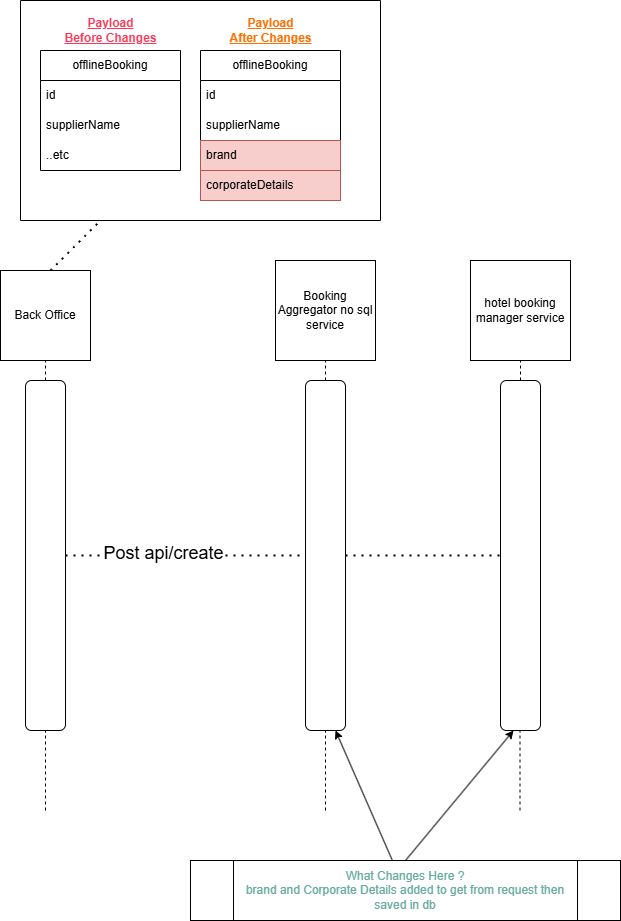

The diagram above was exported from draw.io. Its source (the exported page's mxGraphModel, read from the mxfile embedded in the PNG):
<mxGraphModel dx="1426" dy="791" grid="1" gridSize="10" guides="1" tooltips="1" connect="1" arrows="1" fold="1" page="1" pageScale="1" pageWidth="850" pageHeight="1100" math="0" shadow="0">
  <root>
    <mxCell id="0" />
    <mxCell id="1" parent="0" />
    <mxCell id="iNZxjPuBWDMn_3pS5oYQ-3" value="" style="endArrow=none;dashed=1;html=1;rounded=0;" edge="1" parent="1" source="iNZxjPuBWDMn_3pS5oYQ-6">
      <mxGeometry width="50" height="50" relative="1" as="geometry">
        <mxPoint x="55" y="940" as="sourcePoint" />
        <mxPoint x="55" y="470" as="targetPoint" />
      </mxGeometry>
    </mxCell>
    <mxCell id="iNZxjPuBWDMn_3pS5oYQ-5" value="Back Office" style="whiteSpace=wrap;html=1;aspect=fixed;" vertex="1" parent="1">
      <mxGeometry x="10" y="400" width="90" height="90" as="geometry" />
    </mxCell>
    <mxCell id="iNZxjPuBWDMn_3pS5oYQ-7" value="" style="endArrow=none;dashed=1;html=1;rounded=0;" edge="1" parent="1" target="iNZxjPuBWDMn_3pS5oYQ-6">
      <mxGeometry width="50" height="50" relative="1" as="geometry">
        <mxPoint x="55" y="940" as="sourcePoint" />
        <mxPoint x="55" y="470" as="targetPoint" />
      </mxGeometry>
    </mxCell>
    <mxCell id="iNZxjPuBWDMn_3pS5oYQ-6" value="" style="rounded=1;whiteSpace=wrap;html=1;" vertex="1" parent="1">
      <mxGeometry x="35" y="510" width="40" height="350" as="geometry" />
    </mxCell>
    <mxCell id="iNZxjPuBWDMn_3pS5oYQ-14" value="offlineBooking" style="swimlane;fontStyle=0;childLayout=stackLayout;horizontal=1;startSize=30;horizontalStack=0;resizeParent=1;resizeParentMax=0;resizeLast=0;collapsible=1;marginBottom=0;whiteSpace=wrap;html=1;" vertex="1" parent="1">
      <mxGeometry x="210" y="180" width="140" height="150" as="geometry" />
    </mxCell>
    <mxCell id="iNZxjPuBWDMn_3pS5oYQ-10" value="offlineBooking" style="swimlane;fontStyle=0;childLayout=stackLayout;horizontal=1;startSize=30;horizontalStack=0;resizeParent=1;resizeParentMax=0;resizeLast=0;collapsible=1;marginBottom=0;whiteSpace=wrap;html=1;" vertex="1" parent="1">
      <mxGeometry x="50" y="180" width="140" height="120" as="geometry" />
    </mxCell>
    <mxCell id="iNZxjPuBWDMn_3pS5oYQ-11" value="id" style="text;strokeColor=none;fillColor=none;align=left;verticalAlign=middle;spacingLeft=4;spacingRight=4;overflow=hidden;points=[[0,0.5],[1,0.5]];portConstraint=eastwest;rotatable=0;whiteSpace=wrap;html=1;" vertex="1" parent="iNZxjPuBWDMn_3pS5oYQ-10">
      <mxGeometry y="30" width="140" height="30" as="geometry" />
    </mxCell>
    <mxCell id="iNZxjPuBWDMn_3pS5oYQ-12" value="supplierName" style="text;strokeColor=none;fillColor=none;align=left;verticalAlign=middle;spacingLeft=4;spacingRight=4;overflow=hidden;points=[[0,0.5],[1,0.5]];portConstraint=eastwest;rotatable=0;whiteSpace=wrap;html=1;" vertex="1" parent="iNZxjPuBWDMn_3pS5oYQ-10">
      <mxGeometry y="60" width="140" height="30" as="geometry" />
    </mxCell>
    <mxCell id="iNZxjPuBWDMn_3pS5oYQ-13" value="..etc" style="text;strokeColor=none;fillColor=none;align=left;verticalAlign=middle;spacingLeft=4;spacingRight=4;overflow=hidden;points=[[0,0.5],[1,0.5]];portConstraint=eastwest;rotatable=0;whiteSpace=wrap;html=1;" vertex="1" parent="iNZxjPuBWDMn_3pS5oYQ-10">
      <mxGeometry y="90" width="140" height="30" as="geometry" />
    </mxCell>
    <mxCell id="iNZxjPuBWDMn_3pS5oYQ-15" value="id" style="text;strokeColor=none;fillColor=none;align=left;verticalAlign=middle;spacingLeft=4;spacingRight=4;overflow=hidden;points=[[0,0.5],[1,0.5]];portConstraint=eastwest;rotatable=0;whiteSpace=wrap;html=1;" vertex="1" parent="1">
      <mxGeometry x="210" y="210" width="140" height="30" as="geometry" />
    </mxCell>
    <mxCell id="iNZxjPuBWDMn_3pS5oYQ-16" value="supplierName" style="text;strokeColor=none;fillColor=none;align=left;verticalAlign=middle;spacingLeft=4;spacingRight=4;overflow=hidden;points=[[0,0.5],[1,0.5]];portConstraint=eastwest;rotatable=0;whiteSpace=wrap;html=1;" vertex="1" parent="1">
      <mxGeometry x="210" y="240" width="140" height="30" as="geometry" />
    </mxCell>
    <mxCell id="iNZxjPuBWDMn_3pS5oYQ-17" value="brand" style="text;strokeColor=#b85450;fillColor=#f8cecc;align=left;verticalAlign=middle;spacingLeft=4;spacingRight=4;overflow=hidden;points=[[0,0.5],[1,0.5]];portConstraint=eastwest;rotatable=0;whiteSpace=wrap;html=1;" vertex="1" parent="1">
      <mxGeometry x="210" y="270" width="140" height="30" as="geometry" />
    </mxCell>
    <mxCell id="iNZxjPuBWDMn_3pS5oYQ-19" value="Payload &lt;br&gt;Before Changes" style="text;html=1;align=center;verticalAlign=middle;resizable=0;points=[];autosize=1;strokeColor=none;fillColor=none;fontColor=#FF3657;fontStyle=5" vertex="1" parent="1">
      <mxGeometry x="65" y="140" width="110" height="40" as="geometry" />
    </mxCell>
    <mxCell id="iNZxjPuBWDMn_3pS5oYQ-20" value="Payload &lt;br&gt;After Changes" style="text;html=1;align=center;verticalAlign=middle;resizable=0;points=[];autosize=1;strokeColor=none;fillColor=none;fontColor=#FF7003;fontStyle=5" vertex="1" parent="1">
      <mxGeometry x="230" y="140" width="100" height="40" as="geometry" />
    </mxCell>
    <mxCell id="iNZxjPuBWDMn_3pS5oYQ-18" value="corporateDetails" style="text;strokeColor=#b85450;fillColor=#f8cecc;align=left;verticalAlign=middle;spacingLeft=4;spacingRight=4;overflow=hidden;points=[[0,0.5],[1,0.5]];portConstraint=eastwest;rotatable=0;whiteSpace=wrap;html=1;" vertex="1" parent="1">
      <mxGeometry x="210" y="300" width="140" height="30" as="geometry" />
    </mxCell>
    <mxCell id="iNZxjPuBWDMn_3pS5oYQ-25" value="" style="endArrow=none;dashed=1;html=1;rounded=0;" edge="1" source="iNZxjPuBWDMn_3pS5oYQ-27" parent="1">
      <mxGeometry width="50" height="50" relative="1" as="geometry">
        <mxPoint x="335" y="940" as="sourcePoint" />
        <mxPoint x="335" y="470" as="targetPoint" />
      </mxGeometry>
    </mxCell>
    <mxCell id="iNZxjPuBWDMn_3pS5oYQ-26" value="" style="endArrow=none;dashed=1;html=1;rounded=0;" edge="1" target="iNZxjPuBWDMn_3pS5oYQ-27" parent="1">
      <mxGeometry width="50" height="50" relative="1" as="geometry">
        <mxPoint x="335" y="940" as="sourcePoint" />
        <mxPoint x="335" y="470" as="targetPoint" />
      </mxGeometry>
    </mxCell>
    <mxCell id="iNZxjPuBWDMn_3pS5oYQ-27" value="" style="rounded=1;whiteSpace=wrap;html=1;" vertex="1" parent="1">
      <mxGeometry x="315" y="510" width="40" height="350" as="geometry" />
    </mxCell>
    <mxCell id="iNZxjPuBWDMn_3pS5oYQ-28" value="Booking Aggregator no sql&lt;br&gt;service" style="whiteSpace=wrap;html=1;aspect=fixed;" vertex="1" parent="1">
      <mxGeometry x="285" y="390" width="100" height="100" as="geometry" />
    </mxCell>
    <mxCell id="iNZxjPuBWDMn_3pS5oYQ-29" value="" style="endArrow=none;dashed=1;html=1;dashPattern=1 3;strokeWidth=2;rounded=0;" edge="1" parent="1" source="iNZxjPuBWDMn_3pS5oYQ-6" target="iNZxjPuBWDMn_3pS5oYQ-27">
      <mxGeometry width="50" height="50" relative="1" as="geometry">
        <mxPoint x="390" y="570" as="sourcePoint" />
        <mxPoint x="440" y="520" as="targetPoint" />
      </mxGeometry>
    </mxCell>
    <mxCell id="iNZxjPuBWDMn_3pS5oYQ-30" value="&lt;font style=&quot;font-size: 18px;&quot;&gt;Post api/create&lt;/font&gt;" style="edgeLabel;html=1;align=center;verticalAlign=middle;resizable=0;points=[];" vertex="1" connectable="0" parent="iNZxjPuBWDMn_3pS5oYQ-29">
      <mxGeometry x="-0.1917" y="3" relative="1" as="geometry">
        <mxPoint as="offset" />
      </mxGeometry>
    </mxCell>
    <mxCell id="iNZxjPuBWDMn_3pS5oYQ-31" value="&lt;font color=&quot;#67ab9f&quot;&gt;What Changes Here ?&lt;br&gt;brand and Corporate Details added to get from request then saved in db&lt;/font&gt;" style="shape=process;whiteSpace=wrap;html=1;backgroundOutline=1;" vertex="1" parent="1">
      <mxGeometry x="200" y="990" width="430" height="60" as="geometry" />
    </mxCell>
    <mxCell id="iNZxjPuBWDMn_3pS5oYQ-32" value="" style="endArrow=classic;html=1;rounded=0;entryX=0.75;entryY=1;entryDx=0;entryDy=0;" edge="1" parent="1" source="iNZxjPuBWDMn_3pS5oYQ-31" target="iNZxjPuBWDMn_3pS5oYQ-27">
      <mxGeometry width="50" height="50" relative="1" as="geometry">
        <mxPoint x="235" y="970" as="sourcePoint" />
        <mxPoint x="350" y="880" as="targetPoint" />
      </mxGeometry>
    </mxCell>
    <mxCell id="iNZxjPuBWDMn_3pS5oYQ-33" value="" style="endArrow=none;dashed=1;html=1;rounded=0;" edge="1" source="iNZxjPuBWDMn_3pS5oYQ-34" parent="1">
      <mxGeometry width="50" height="50" relative="1" as="geometry">
        <mxPoint x="530" y="940" as="sourcePoint" />
        <mxPoint x="530" y="470" as="targetPoint" />
      </mxGeometry>
    </mxCell>
    <mxCell id="iNZxjPuBWDMn_3pS5oYQ-34" value="" style="rounded=1;whiteSpace=wrap;html=1;" vertex="1" parent="1">
      <mxGeometry x="510" y="510" width="40" height="350" as="geometry" />
    </mxCell>
    <mxCell id="iNZxjPuBWDMn_3pS5oYQ-35" value="" style="endArrow=none;dashed=1;html=1;rounded=0;" edge="1" parent="1">
      <mxGeometry width="50" height="50" relative="1" as="geometry">
        <mxPoint x="529.5" y="940" as="sourcePoint" />
        <mxPoint x="529.5" y="860" as="targetPoint" />
      </mxGeometry>
    </mxCell>
    <mxCell id="iNZxjPuBWDMn_3pS5oYQ-36" value="hotel booking manager service" style="whiteSpace=wrap;html=1;aspect=fixed;" vertex="1" parent="1">
      <mxGeometry x="480" y="390" width="100" height="100" as="geometry" />
    </mxCell>
    <mxCell id="iNZxjPuBWDMn_3pS5oYQ-37" value="" style="endArrow=classic;html=1;rounded=0;entryX=0.75;entryY=1;entryDx=0;entryDy=0;exitX=0.5;exitY=0;exitDx=0;exitDy=0;" edge="1" parent="1" source="iNZxjPuBWDMn_3pS5oYQ-31">
      <mxGeometry width="50" height="50" relative="1" as="geometry">
        <mxPoint x="580" y="990" as="sourcePoint" />
        <mxPoint x="523" y="860" as="targetPoint" />
      </mxGeometry>
    </mxCell>
    <mxCell id="iNZxjPuBWDMn_3pS5oYQ-38" value="" style="endArrow=none;dashed=1;html=1;dashPattern=1 3;strokeWidth=2;rounded=0;" edge="1" parent="1" source="iNZxjPuBWDMn_3pS5oYQ-27" target="iNZxjPuBWDMn_3pS5oYQ-34">
      <mxGeometry width="50" height="50" relative="1" as="geometry">
        <mxPoint x="360" y="680" as="sourcePoint" />
        <mxPoint x="500" y="680" as="targetPoint" />
      </mxGeometry>
    </mxCell>
    <mxCell id="iNZxjPuBWDMn_3pS5oYQ-42" value="" style="swimlane;startSize=0;" vertex="1" parent="1">
      <mxGeometry x="30" y="130" width="360" height="220" as="geometry" />
    </mxCell>
    <mxCell id="iNZxjPuBWDMn_3pS5oYQ-43" value="" style="endArrow=none;dashed=1;html=1;dashPattern=1 3;strokeWidth=2;rounded=0;" edge="1" parent="1">
      <mxGeometry width="50" height="50" relative="1" as="geometry">
        <mxPoint x="60" y="400" as="sourcePoint" />
        <mxPoint x="110" y="350" as="targetPoint" />
      </mxGeometry>
    </mxCell>
  </root>
</mxGraphModel>